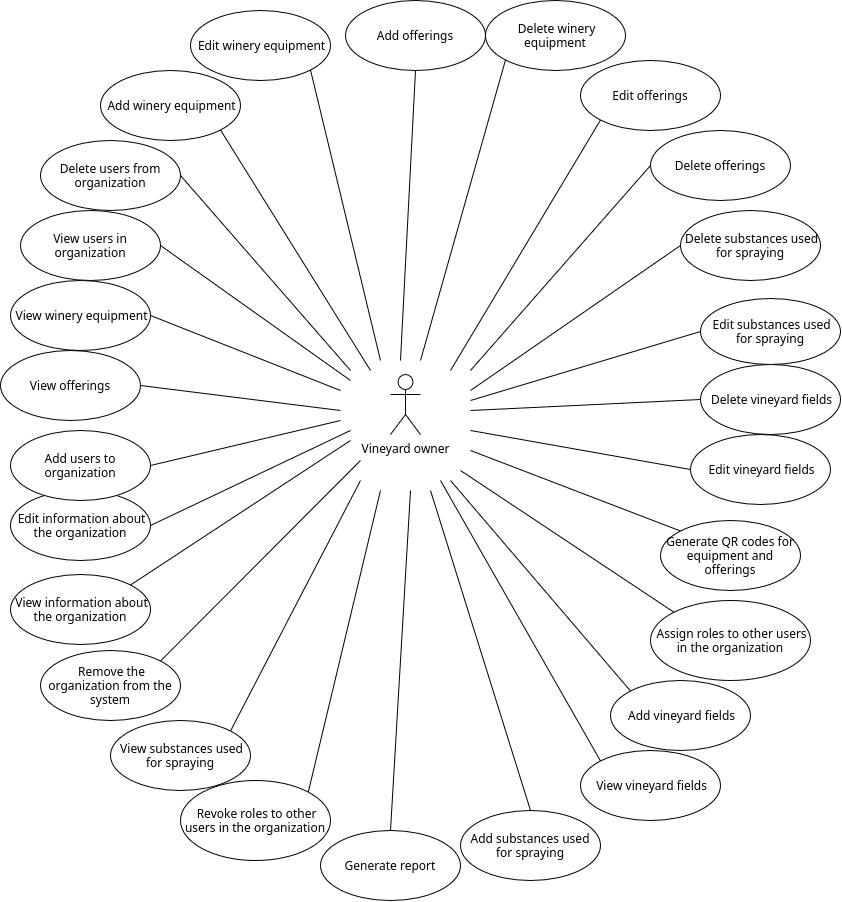

The diagram above was exported from draw.io. Its source (the exported page's mxGraphModel, read from the mxfile embedded in the PNG):
<mxGraphModel dx="1997" dy="1174" grid="1" gridSize="10" guides="1" tooltips="1" connect="1" arrows="1" fold="1" page="1" pageScale="1" pageWidth="827" pageHeight="1169" math="0" shadow="0">
  <root>
    <mxCell id="0" />
    <mxCell id="1" parent="0" />
    <mxCell id="Ei5bppXzlXgSOD9p4Jgv-1" parent="1" style="shape=umlActor;verticalLabelPosition=bottom;verticalAlign=top;html=1;" value="Vineyard owner" vertex="1">
      <mxGeometry height="60" width="30" x="520" y="454" as="geometry" />
    </mxCell>
    <mxCell id="DsGkAD_0YGF7FS_n6maQ-30" edge="1" parent="1" source="Ei5bppXzlXgSOD9p4Jgv-2" style="rounded=0;orthogonalLoop=1;jettySize=auto;html=1;exitX=0.5;exitY=0;exitDx=0;exitDy=0;endArrow=none;endFill=0;startArrow=none;startFill=0;">
      <mxGeometry relative="1" as="geometry">
        <mxPoint x="540" y="570" as="targetPoint" />
      </mxGeometry>
    </mxCell>
    <mxCell id="Ei5bppXzlXgSOD9p4Jgv-2" parent="1" style="ellipse;whiteSpace=wrap;html=1;" value="Generate report" vertex="1">
      <mxGeometry height="70" width="140" x="450" y="910" as="geometry" />
    </mxCell>
    <mxCell id="DsGkAD_0YGF7FS_n6maQ-47" edge="1" parent="1" source="Ei5bppXzlXgSOD9p4Jgv-3" style="edgeStyle=none;rounded=0;orthogonalLoop=1;jettySize=auto;html=1;exitX=1;exitY=0.5;exitDx=0;exitDy=0;endArrow=none;endFill=0;startArrow=none;startFill=0;">
      <mxGeometry relative="1" as="geometry">
        <mxPoint x="480" y="510" as="targetPoint" />
      </mxGeometry>
    </mxCell>
    <mxCell id="Ei5bppXzlXgSOD9p4Jgv-3" parent="1" style="ellipse;whiteSpace=wrap;html=1;" value="&lt;div&gt;&amp;nbsp;Edit information about the organization&lt;/div&gt;" vertex="1">
      <mxGeometry height="70" width="140" x="140" y="570" as="geometry" />
    </mxCell>
    <mxCell id="DsGkAD_0YGF7FS_n6maQ-45" edge="1" parent="1" source="Ei5bppXzlXgSOD9p4Jgv-4" style="edgeStyle=none;rounded=0;orthogonalLoop=1;jettySize=auto;html=1;exitX=1;exitY=0;exitDx=0;exitDy=0;endArrow=none;endFill=0;startArrow=none;startFill=0;">
      <mxGeometry relative="1" as="geometry">
        <mxPoint x="490" y="540" as="targetPoint" />
      </mxGeometry>
    </mxCell>
    <mxCell id="Ei5bppXzlXgSOD9p4Jgv-4" parent="1" style="ellipse;whiteSpace=wrap;html=1;" value="&amp;nbsp;Remove the organization from the system" vertex="1">
      <mxGeometry height="70" width="140" x="170" y="730" as="geometry" />
    </mxCell>
    <mxCell id="DsGkAD_0YGF7FS_n6maQ-38" edge="1" parent="1" source="Ei5bppXzlXgSOD9p4Jgv-5" style="edgeStyle=none;rounded=0;orthogonalLoop=1;jettySize=auto;html=1;exitX=0;exitY=0;exitDx=0;exitDy=0;endArrow=none;endFill=0;startArrow=none;startFill=0;">
      <mxGeometry relative="1" as="geometry">
        <mxPoint x="570" y="560" as="targetPoint" />
      </mxGeometry>
    </mxCell>
    <mxCell id="Ei5bppXzlXgSOD9p4Jgv-5" parent="1" style="ellipse;whiteSpace=wrap;html=1;" value="&amp;nbsp;View vineyard fields" vertex="1">
      <mxGeometry height="70" width="140" x="710" y="830" as="geometry" />
    </mxCell>
    <mxCell id="DsGkAD_0YGF7FS_n6maQ-44" edge="1" parent="1" source="Ei5bppXzlXgSOD9p4Jgv-6" style="edgeStyle=none;rounded=0;orthogonalLoop=1;jettySize=auto;html=1;exitX=1;exitY=0;exitDx=0;exitDy=0;endArrow=none;endFill=0;startArrow=none;startFill=0;">
      <mxGeometry relative="1" as="geometry">
        <mxPoint x="490" y="560" as="targetPoint" />
      </mxGeometry>
    </mxCell>
    <mxCell id="Ei5bppXzlXgSOD9p4Jgv-6" parent="1" style="ellipse;whiteSpace=wrap;html=1;" value="&amp;nbsp;View substances used for spraying" vertex="1">
      <mxGeometry height="70" width="140" x="240" y="800" as="geometry" />
    </mxCell>
    <mxCell id="DsGkAD_0YGF7FS_n6maQ-50" edge="1" parent="1" source="Ei5bppXzlXgSOD9p4Jgv-7" style="edgeStyle=none;rounded=0;orthogonalLoop=1;jettySize=auto;html=1;exitX=1;exitY=0.5;exitDx=0;exitDy=0;endArrow=none;endFill=0;startArrow=none;startFill=0;">
      <mxGeometry relative="1" as="geometry">
        <mxPoint x="470" y="470" as="targetPoint" />
      </mxGeometry>
    </mxCell>
    <mxCell id="Ei5bppXzlXgSOD9p4Jgv-7" parent="1" style="ellipse;whiteSpace=wrap;html=1;" value="&amp;nbsp;View winery equipment" vertex="1">
      <mxGeometry height="70" width="140" x="140" y="360" as="geometry" />
    </mxCell>
    <mxCell id="DsGkAD_0YGF7FS_n6maQ-49" edge="1" parent="1" source="Ei5bppXzlXgSOD9p4Jgv-8" style="edgeStyle=none;rounded=0;orthogonalLoop=1;jettySize=auto;html=1;exitX=1;exitY=0.5;exitDx=0;exitDy=0;endArrow=none;endFill=0;startArrow=none;startFill=0;">
      <mxGeometry relative="1" as="geometry">
        <mxPoint x="470" y="490" as="targetPoint" />
      </mxGeometry>
    </mxCell>
    <mxCell id="Ei5bppXzlXgSOD9p4Jgv-8" parent="1" style="ellipse;whiteSpace=wrap;html=1;" value="View offerings" vertex="1">
      <mxGeometry height="70" width="140" x="130" y="430" as="geometry" />
    </mxCell>
    <mxCell id="DsGkAD_0YGF7FS_n6maQ-51" edge="1" parent="1" source="Ei5bppXzlXgSOD9p4Jgv-10" style="edgeStyle=none;rounded=0;orthogonalLoop=1;jettySize=auto;html=1;exitX=1;exitY=0.5;exitDx=0;exitDy=0;endArrow=none;endFill=0;startArrow=none;startFill=0;">
      <mxGeometry relative="1" as="geometry">
        <mxPoint x="480" y="460" as="targetPoint" />
      </mxGeometry>
    </mxCell>
    <mxCell id="Ei5bppXzlXgSOD9p4Jgv-10" parent="1" style="ellipse;whiteSpace=wrap;html=1;" value="View users in organization" vertex="1">
      <mxGeometry height="70" width="140" x="150" y="290" as="geometry" />
    </mxCell>
    <mxCell id="DsGkAD_0YGF7FS_n6maQ-43" edge="1" parent="1" source="Ei5bppXzlXgSOD9p4Jgv-11" style="edgeStyle=none;rounded=0;orthogonalLoop=1;jettySize=auto;html=1;exitX=1;exitY=0;exitDx=0;exitDy=0;endArrow=none;endFill=0;startArrow=none;startFill=0;">
      <mxGeometry relative="1" as="geometry">
        <mxPoint x="510" y="570" as="targetPoint" />
      </mxGeometry>
    </mxCell>
    <mxCell id="Ei5bppXzlXgSOD9p4Jgv-11" parent="1" style="ellipse;whiteSpace=wrap;html=1;" value="&amp;nbsp;Revoke roles to other users in the organization" vertex="1">
      <mxGeometry height="80" width="150" x="310" y="860" as="geometry" />
    </mxCell>
    <mxCell id="DsGkAD_0YGF7FS_n6maQ-41" edge="1" parent="1" source="Ei5bppXzlXgSOD9p4Jgv-12" style="edgeStyle=none;rounded=0;orthogonalLoop=1;jettySize=auto;html=1;exitX=0;exitY=0;exitDx=0;exitDy=0;endArrow=none;endFill=0;startArrow=none;startFill=0;">
      <mxGeometry relative="1" as="geometry">
        <mxPoint x="600" y="530" as="targetPoint" />
      </mxGeometry>
    </mxCell>
    <mxCell id="Ei5bppXzlXgSOD9p4Jgv-12" parent="1" style="ellipse;whiteSpace=wrap;html=1;" value="Generate QR codes for equipment and offerings" vertex="1">
      <mxGeometry height="70" width="140" x="790" y="600" as="geometry" />
    </mxCell>
    <mxCell id="DsGkAD_0YGF7FS_n6maQ-40" edge="1" parent="1" source="DsGkAD_0YGF7FS_n6maQ-1" style="edgeStyle=none;rounded=0;orthogonalLoop=1;jettySize=auto;html=1;exitX=0;exitY=0;exitDx=0;exitDy=0;endArrow=none;endFill=0;startArrow=none;startFill=0;">
      <mxGeometry relative="1" as="geometry">
        <mxPoint x="590" y="550" as="targetPoint" />
      </mxGeometry>
    </mxCell>
    <mxCell id="DsGkAD_0YGF7FS_n6maQ-1" parent="1" style="ellipse;whiteSpace=wrap;html=1;" value="&lt;div&gt;&amp;nbsp;Assign roles to other users in the organization&lt;/div&gt;" vertex="1">
      <mxGeometry height="80" width="160" x="780" y="680" as="geometry" />
    </mxCell>
    <mxCell id="DsGkAD_0YGF7FS_n6maQ-46" edge="1" parent="1" source="DsGkAD_0YGF7FS_n6maQ-2" style="edgeStyle=none;rounded=0;orthogonalLoop=1;jettySize=auto;html=1;exitX=1;exitY=0;exitDx=0;exitDy=0;endArrow=none;endFill=0;startArrow=none;startFill=0;">
      <mxGeometry relative="1" as="geometry">
        <mxPoint x="480" y="520" as="targetPoint" />
      </mxGeometry>
    </mxCell>
    <mxCell id="DsGkAD_0YGF7FS_n6maQ-2" parent="1" style="ellipse;whiteSpace=wrap;html=1;" value="&lt;div&gt;&amp;nbsp;View&amp;nbsp;information about the organization&lt;/div&gt;" vertex="1">
      <mxGeometry height="70" width="140" x="140" y="654" as="geometry" />
    </mxCell>
    <mxCell id="DsGkAD_0YGF7FS_n6maQ-48" edge="1" parent="1" source="DsGkAD_0YGF7FS_n6maQ-3" style="edgeStyle=none;rounded=0;orthogonalLoop=1;jettySize=auto;html=1;exitX=1;exitY=0.5;exitDx=0;exitDy=0;endArrow=none;endFill=0;startArrow=none;startFill=0;">
      <mxGeometry relative="1" as="geometry">
        <mxPoint x="470" y="500" as="targetPoint" />
      </mxGeometry>
    </mxCell>
    <mxCell id="DsGkAD_0YGF7FS_n6maQ-3" parent="1" style="ellipse;whiteSpace=wrap;html=1;" value="Add users to organization" vertex="1">
      <mxGeometry height="70" width="140" x="140" y="510" as="geometry" />
    </mxCell>
    <mxCell id="DsGkAD_0YGF7FS_n6maQ-52" edge="1" parent="1" source="DsGkAD_0YGF7FS_n6maQ-4" style="edgeStyle=none;rounded=0;orthogonalLoop=1;jettySize=auto;html=1;exitX=1;exitY=0.5;exitDx=0;exitDy=0;endArrow=none;endFill=0;startArrow=none;startFill=0;">
      <mxGeometry relative="1" as="geometry">
        <mxPoint x="480" y="450" as="targetPoint" />
      </mxGeometry>
    </mxCell>
    <mxCell id="DsGkAD_0YGF7FS_n6maQ-4" parent="1" style="ellipse;whiteSpace=wrap;html=1;" value="Delete users from organization" vertex="1">
      <mxGeometry height="70" width="140" x="170" y="220" as="geometry" />
    </mxCell>
    <mxCell id="DsGkAD_0YGF7FS_n6maQ-56" edge="1" parent="1" source="DsGkAD_0YGF7FS_n6maQ-5" style="edgeStyle=none;rounded=0;orthogonalLoop=1;jettySize=auto;html=1;exitX=0;exitY=1;exitDx=0;exitDy=0;endArrow=none;endFill=0;startArrow=none;startFill=0;">
      <mxGeometry relative="1" as="geometry">
        <mxPoint x="550" y="440" as="targetPoint" />
      </mxGeometry>
    </mxCell>
    <mxCell id="DsGkAD_0YGF7FS_n6maQ-5" parent="1" style="ellipse;whiteSpace=wrap;html=1;" value="&amp;nbsp;Delete winery equipment" vertex="1">
      <mxGeometry height="70" width="140" x="615" y="80" as="geometry" />
    </mxCell>
    <mxCell id="DsGkAD_0YGF7FS_n6maQ-54" edge="1" parent="1" source="DsGkAD_0YGF7FS_n6maQ-6" style="edgeStyle=none;rounded=0;orthogonalLoop=1;jettySize=auto;html=1;exitX=1;exitY=1;exitDx=0;exitDy=0;endArrow=none;endFill=0;startArrow=none;startFill=0;">
      <mxGeometry relative="1" as="geometry">
        <mxPoint x="510" y="440" as="targetPoint" />
      </mxGeometry>
    </mxCell>
    <mxCell id="DsGkAD_0YGF7FS_n6maQ-6" parent="1" style="ellipse;whiteSpace=wrap;html=1;" value="&amp;nbsp;Edit winery equipment" vertex="1">
      <mxGeometry height="70" width="140" x="320" y="90" as="geometry" />
    </mxCell>
    <mxCell id="DsGkAD_0YGF7FS_n6maQ-53" edge="1" parent="1" source="DsGkAD_0YGF7FS_n6maQ-7" style="edgeStyle=none;rounded=0;orthogonalLoop=1;jettySize=auto;html=1;exitX=1;exitY=1;exitDx=0;exitDy=0;endArrow=none;endFill=0;startArrow=none;startFill=0;">
      <mxGeometry relative="1" as="geometry">
        <mxPoint x="500" y="450" as="targetPoint" />
      </mxGeometry>
    </mxCell>
    <mxCell id="DsGkAD_0YGF7FS_n6maQ-7" parent="1" style="ellipse;whiteSpace=wrap;html=1;" value="&amp;nbsp;Add winery equipment" vertex="1">
      <mxGeometry height="70" width="140" x="230" y="150" as="geometry" />
    </mxCell>
    <mxCell id="DsGkAD_0YGF7FS_n6maQ-57" edge="1" parent="1" source="DsGkAD_0YGF7FS_n6maQ-11" style="edgeStyle=none;rounded=0;orthogonalLoop=1;jettySize=auto;html=1;exitX=0;exitY=1;exitDx=0;exitDy=0;endArrow=none;endFill=0;startArrow=none;startFill=0;">
      <mxGeometry relative="1" as="geometry">
        <mxPoint x="580" y="450" as="targetPoint" />
      </mxGeometry>
    </mxCell>
    <mxCell id="DsGkAD_0YGF7FS_n6maQ-11" parent="1" style="ellipse;whiteSpace=wrap;html=1;" value="Edit offerings" vertex="1">
      <mxGeometry height="70" width="140" x="710" y="140" as="geometry" />
    </mxCell>
    <mxCell id="DsGkAD_0YGF7FS_n6maQ-55" edge="1" parent="1" source="DsGkAD_0YGF7FS_n6maQ-12" style="edgeStyle=none;rounded=0;orthogonalLoop=1;jettySize=auto;html=1;exitX=0.5;exitY=1;exitDx=0;exitDy=0;endArrow=none;endFill=0;startArrow=none;startFill=0;">
      <mxGeometry relative="1" as="geometry">
        <mxPoint x="530" y="440" as="targetPoint" />
      </mxGeometry>
    </mxCell>
    <mxCell id="DsGkAD_0YGF7FS_n6maQ-12" parent="1" style="ellipse;whiteSpace=wrap;html=1;" value="Add offerings" vertex="1">
      <mxGeometry height="70" width="140" x="475" y="80" as="geometry" />
    </mxCell>
    <mxCell id="DsGkAD_0YGF7FS_n6maQ-58" edge="1" parent="1" source="DsGkAD_0YGF7FS_n6maQ-13" style="edgeStyle=none;rounded=0;orthogonalLoop=1;jettySize=auto;html=1;exitX=0;exitY=0.5;exitDx=0;exitDy=0;endArrow=none;endFill=0;startArrow=none;startFill=0;">
      <mxGeometry relative="1" as="geometry">
        <mxPoint x="600" y="450" as="targetPoint" />
      </mxGeometry>
    </mxCell>
    <mxCell id="DsGkAD_0YGF7FS_n6maQ-13" parent="1" style="ellipse;whiteSpace=wrap;html=1;" value="Delete offerings" vertex="1">
      <mxGeometry height="70" width="140" x="780" y="210" as="geometry" />
    </mxCell>
    <mxCell id="DsGkAD_0YGF7FS_n6maQ-39" edge="1" parent="1" source="DsGkAD_0YGF7FS_n6maQ-14" style="edgeStyle=none;rounded=0;orthogonalLoop=1;jettySize=auto;html=1;exitX=0;exitY=0;exitDx=0;exitDy=0;endArrow=none;endFill=0;startArrow=none;startFill=0;">
      <mxGeometry relative="1" as="geometry">
        <mxPoint x="580" y="560" as="targetPoint" />
      </mxGeometry>
    </mxCell>
    <mxCell id="DsGkAD_0YGF7FS_n6maQ-14" parent="1" style="ellipse;whiteSpace=wrap;html=1;" value="&amp;nbsp;Add vineyard fields" vertex="1">
      <mxGeometry height="70" width="140" x="740" y="760" as="geometry" />
    </mxCell>
    <mxCell id="DsGkAD_0YGF7FS_n6maQ-61" edge="1" parent="1" source="DsGkAD_0YGF7FS_n6maQ-15" style="edgeStyle=none;rounded=0;orthogonalLoop=1;jettySize=auto;html=1;exitX=0;exitY=0.5;exitDx=0;exitDy=0;endArrow=none;endFill=0;startArrow=none;startFill=0;">
      <mxGeometry relative="1" as="geometry">
        <mxPoint x="600" y="490" as="targetPoint" />
      </mxGeometry>
    </mxCell>
    <mxCell id="DsGkAD_0YGF7FS_n6maQ-15" parent="1" style="ellipse;whiteSpace=wrap;html=1;" value="&amp;nbsp;Delete vineyard fields" vertex="1">
      <mxGeometry height="70" width="140" x="830" y="444" as="geometry" />
    </mxCell>
    <mxCell id="DsGkAD_0YGF7FS_n6maQ-42" edge="1" parent="1" source="DsGkAD_0YGF7FS_n6maQ-16" style="edgeStyle=none;rounded=0;orthogonalLoop=1;jettySize=auto;html=1;exitX=0;exitY=0.5;exitDx=0;exitDy=0;endArrow=none;endFill=0;startArrow=none;startFill=0;">
      <mxGeometry relative="1" as="geometry">
        <mxPoint x="600" y="510" as="targetPoint" />
      </mxGeometry>
    </mxCell>
    <mxCell id="DsGkAD_0YGF7FS_n6maQ-16" parent="1" style="ellipse;whiteSpace=wrap;html=1;" value="&amp;nbsp;Edit vineyard fields" vertex="1">
      <mxGeometry height="70" width="140" x="820" y="514" as="geometry" />
    </mxCell>
    <mxCell id="DsGkAD_0YGF7FS_n6maQ-59" edge="1" parent="1" source="DsGkAD_0YGF7FS_n6maQ-20" style="edgeStyle=none;rounded=0;orthogonalLoop=1;jettySize=auto;html=1;exitX=0;exitY=0.5;exitDx=0;exitDy=0;endArrow=none;endFill=0;startArrow=none;startFill=0;">
      <mxGeometry relative="1" as="geometry">
        <mxPoint x="600" y="470" as="targetPoint" />
      </mxGeometry>
    </mxCell>
    <mxCell id="DsGkAD_0YGF7FS_n6maQ-20" parent="1" style="ellipse;whiteSpace=wrap;html=1;" value="&amp;nbsp;Delete substances used for spraying" vertex="1">
      <mxGeometry height="70" width="140" x="810" y="290" as="geometry" />
    </mxCell>
    <mxCell id="DsGkAD_0YGF7FS_n6maQ-37" edge="1" parent="1" source="DsGkAD_0YGF7FS_n6maQ-21" style="edgeStyle=none;rounded=0;orthogonalLoop=1;jettySize=auto;html=1;exitX=0.5;exitY=0;exitDx=0;exitDy=0;endArrow=none;endFill=0;startArrow=none;startFill=0;">
      <mxGeometry relative="1" as="geometry">
        <mxPoint x="560" y="570" as="targetPoint" />
      </mxGeometry>
    </mxCell>
    <mxCell id="DsGkAD_0YGF7FS_n6maQ-21" parent="1" style="ellipse;whiteSpace=wrap;html=1;" value="Add substances used for spraying" vertex="1">
      <mxGeometry height="70" width="140" x="590" y="890" as="geometry" />
    </mxCell>
    <mxCell id="DsGkAD_0YGF7FS_n6maQ-60" edge="1" parent="1" source="DsGkAD_0YGF7FS_n6maQ-22" style="edgeStyle=none;rounded=0;orthogonalLoop=1;jettySize=auto;html=1;exitX=0;exitY=0.5;exitDx=0;exitDy=0;endArrow=none;endFill=0;startArrow=none;startFill=0;">
      <mxGeometry relative="1" as="geometry">
        <mxPoint x="600" y="480" as="targetPoint" />
      </mxGeometry>
    </mxCell>
    <mxCell id="DsGkAD_0YGF7FS_n6maQ-22" parent="1" style="ellipse;whiteSpace=wrap;html=1;" value="&amp;nbsp;Edit substances used for spraying" vertex="1">
      <mxGeometry height="66" width="140" x="830" y="378" as="geometry" />
    </mxCell>
  </root>
</mxGraphModel>